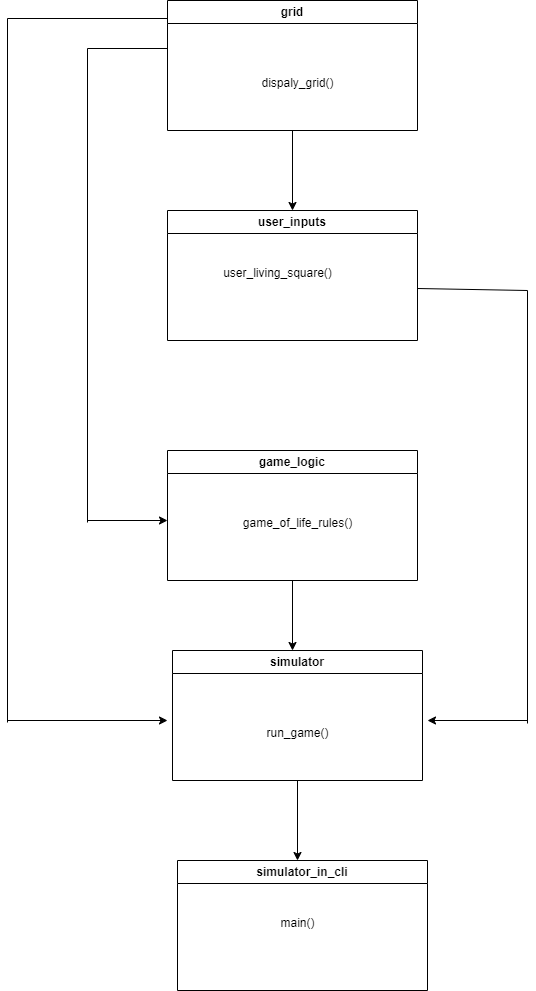

The diagram above was exported from draw.io. Its source (the exported page's mxGraphModel, read from the mxfile embedded in the PNG):
<mxGraphModel dx="1120" dy="434" grid="1" gridSize="10" guides="1" tooltips="1" connect="1" arrows="1" fold="1" page="1" pageScale="1" pageWidth="850" pageHeight="1100" math="0" shadow="0" extFonts="Permanent Marker^https://fonts.googleapis.com/css?family=Permanent+Marker">
  <root>
    <mxCell id="0" />
    <mxCell id="1" parent="0" />
    <mxCell id="gWOFP37usXTi_k-rs_Va-3" value="user_inputs" style="swimlane;whiteSpace=wrap;html=1;" vertex="1" parent="1">
      <mxGeometry x="280" y="260" width="250" height="130" as="geometry" />
    </mxCell>
    <mxCell id="gWOFP37usXTi_k-rs_Va-4" value="grid" style="swimlane;whiteSpace=wrap;html=1;" vertex="1" parent="1">
      <mxGeometry x="280" y="50" width="250" height="130" as="geometry" />
    </mxCell>
    <mxCell id="gWOFP37usXTi_k-rs_Va-5" value="dispaly_grid()" style="text;html=1;align=center;verticalAlign=middle;resizable=0;points=[];autosize=1;strokeColor=none;fillColor=none;" vertex="1" parent="1">
      <mxGeometry x="360" y="118" width="100" height="30" as="geometry" />
    </mxCell>
    <mxCell id="gWOFP37usXTi_k-rs_Va-6" value="user_living_square()" style="text;html=1;align=center;verticalAlign=middle;resizable=0;points=[];autosize=1;strokeColor=none;fillColor=none;" vertex="1" parent="1">
      <mxGeometry x="325" y="308" width="130" height="30" as="geometry" />
    </mxCell>
    <mxCell id="gWOFP37usXTi_k-rs_Va-7" value="game_logic" style="swimlane;whiteSpace=wrap;html=1;" vertex="1" parent="1">
      <mxGeometry x="280" y="500" width="250" height="130" as="geometry" />
    </mxCell>
    <mxCell id="gWOFP37usXTi_k-rs_Va-8" value="game_of_life_rules()" style="text;html=1;align=center;verticalAlign=middle;resizable=0;points=[];autosize=1;strokeColor=none;fillColor=none;" vertex="1" parent="1">
      <mxGeometry x="345" y="558" width="130" height="30" as="geometry" />
    </mxCell>
    <mxCell id="gWOFP37usXTi_k-rs_Va-9" value="simulator" style="swimlane;whiteSpace=wrap;html=1;" vertex="1" parent="1">
      <mxGeometry x="285" y="700" width="250" height="130" as="geometry" />
    </mxCell>
    <mxCell id="gWOFP37usXTi_k-rs_Va-10" value="run_game()" style="text;html=1;align=center;verticalAlign=middle;resizable=0;points=[];autosize=1;strokeColor=none;fillColor=none;" vertex="1" parent="1">
      <mxGeometry x="365" y="768" width="90" height="30" as="geometry" />
    </mxCell>
    <mxCell id="gWOFP37usXTi_k-rs_Va-11" value="simulator_in_cli" style="swimlane;whiteSpace=wrap;html=1;" vertex="1" parent="1">
      <mxGeometry x="290" y="910" width="250" height="130" as="geometry" />
    </mxCell>
    <mxCell id="gWOFP37usXTi_k-rs_Va-12" value="main()" style="text;html=1;align=center;verticalAlign=middle;resizable=0;points=[];autosize=1;strokeColor=none;fillColor=none;" vertex="1" parent="1">
      <mxGeometry x="380" y="958" width="60" height="30" as="geometry" />
    </mxCell>
    <mxCell id="gWOFP37usXTi_k-rs_Va-13" value="" style="endArrow=classic;html=1;rounded=0;exitX=0.5;exitY=1;exitDx=0;exitDy=0;entryX=0.5;entryY=0;entryDx=0;entryDy=0;" edge="1" parent="1" source="gWOFP37usXTi_k-rs_Va-4" target="gWOFP37usXTi_k-rs_Va-3">
      <mxGeometry width="50" height="50" relative="1" as="geometry">
        <mxPoint x="420" y="240" as="sourcePoint" />
        <mxPoint x="470" y="190" as="targetPoint" />
      </mxGeometry>
    </mxCell>
    <mxCell id="gWOFP37usXTi_k-rs_Va-15" value="" style="endArrow=none;html=1;rounded=0;" edge="1" parent="1">
      <mxGeometry width="50" height="50" relative="1" as="geometry">
        <mxPoint x="200" y="98" as="sourcePoint" />
        <mxPoint x="280" y="98" as="targetPoint" />
      </mxGeometry>
    </mxCell>
    <mxCell id="gWOFP37usXTi_k-rs_Va-16" value="" style="endArrow=none;html=1;rounded=0;" edge="1" parent="1">
      <mxGeometry width="50" height="50" relative="1" as="geometry">
        <mxPoint x="200" y="572" as="sourcePoint" />
        <mxPoint x="200" y="98" as="targetPoint" />
      </mxGeometry>
    </mxCell>
    <mxCell id="gWOFP37usXTi_k-rs_Va-17" value="" style="endArrow=classic;html=1;rounded=0;" edge="1" parent="1">
      <mxGeometry width="50" height="50" relative="1" as="geometry">
        <mxPoint x="200" y="570" as="sourcePoint" />
        <mxPoint x="280" y="570" as="targetPoint" />
      </mxGeometry>
    </mxCell>
    <mxCell id="gWOFP37usXTi_k-rs_Va-20" value="" style="endArrow=classic;html=1;rounded=0;exitX=0.5;exitY=1;exitDx=0;exitDy=0;" edge="1" parent="1" source="gWOFP37usXTi_k-rs_Va-9">
      <mxGeometry width="50" height="50" relative="1" as="geometry">
        <mxPoint x="410" y="890" as="sourcePoint" />
        <mxPoint x="410" y="910" as="targetPoint" />
      </mxGeometry>
    </mxCell>
    <mxCell id="gWOFP37usXTi_k-rs_Va-21" value="" style="endArrow=none;html=1;rounded=0;" edge="1" parent="1">
      <mxGeometry width="50" height="50" relative="1" as="geometry">
        <mxPoint x="530" y="338" as="sourcePoint" />
        <mxPoint x="640" y="340" as="targetPoint" />
      </mxGeometry>
    </mxCell>
    <mxCell id="gWOFP37usXTi_k-rs_Va-22" value="" style="endArrow=none;html=1;rounded=0;" edge="1" parent="1">
      <mxGeometry width="50" height="50" relative="1" as="geometry">
        <mxPoint x="640" y="773" as="sourcePoint" />
        <mxPoint x="640" y="340" as="targetPoint" />
      </mxGeometry>
    </mxCell>
    <mxCell id="gWOFP37usXTi_k-rs_Va-23" value="" style="endArrow=classic;html=1;rounded=0;" edge="1" parent="1">
      <mxGeometry width="50" height="50" relative="1" as="geometry">
        <mxPoint x="640" y="770" as="sourcePoint" />
        <mxPoint x="540" y="770" as="targetPoint" />
      </mxGeometry>
    </mxCell>
    <mxCell id="gWOFP37usXTi_k-rs_Va-24" value="" style="endArrow=none;html=1;rounded=0;" edge="1" parent="1">
      <mxGeometry width="50" height="50" relative="1" as="geometry">
        <mxPoint x="120" y="68" as="sourcePoint" />
        <mxPoint x="280" y="68" as="targetPoint" />
      </mxGeometry>
    </mxCell>
    <mxCell id="gWOFP37usXTi_k-rs_Va-25" value="" style="endArrow=none;html=1;rounded=0;" edge="1" parent="1">
      <mxGeometry width="50" height="50" relative="1" as="geometry">
        <mxPoint x="120" y="772" as="sourcePoint" />
        <mxPoint x="120" y="68" as="targetPoint" />
      </mxGeometry>
    </mxCell>
    <mxCell id="gWOFP37usXTi_k-rs_Va-26" value="" style="endArrow=classic;html=1;rounded=0;" edge="1" parent="1">
      <mxGeometry width="50" height="50" relative="1" as="geometry">
        <mxPoint x="120" y="770" as="sourcePoint" />
        <mxPoint x="280" y="770" as="targetPoint" />
      </mxGeometry>
    </mxCell>
    <mxCell id="gWOFP37usXTi_k-rs_Va-27" value="" style="endArrow=classic;html=1;rounded=0;exitX=0.5;exitY=1;exitDx=0;exitDy=0;" edge="1" parent="1" source="gWOFP37usXTi_k-rs_Va-7">
      <mxGeometry width="50" height="50" relative="1" as="geometry">
        <mxPoint x="410" y="760" as="sourcePoint" />
        <mxPoint x="405" y="700" as="targetPoint" />
      </mxGeometry>
    </mxCell>
  </root>
</mxGraphModel>